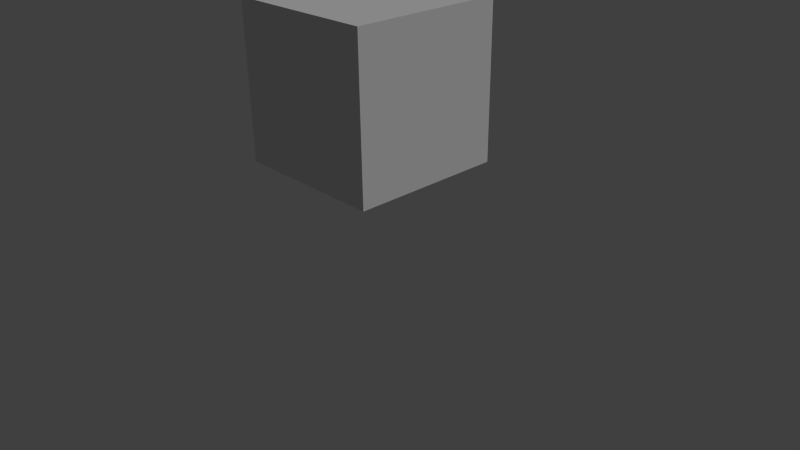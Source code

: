 # Source: bricks-cube.blend  (saved by Blender 2.76.0; exported with 4.5.12 LTS)
import bpy
from mathutils import Matrix  # noqa: F401  (used for matrix-valued properties, if any)

bpy.ops.wm.read_factory_settings(use_empty=True)
scene = bpy.context.scene
scene.name = 'Scene'

# ---- collections
col_collection_1 = bpy.data.collections.new('Collection 1'); scene.collection.children.link(col_collection_1)

# ---- materials (node trees are filled in below, after node groups)
mat_brickwork = bpy.data.materials.new('Brickwork')
mat_brickwork.alpha_threshold = 0.0
mat_brickwork.use_transparent_shadow = False
mat_brickwork.roughness = 0.5
mat_brickwork.specular_intensity = 0.0
mat_brickwork.line_color = (0.0, 0.0, 0.0, 1.0)

# ---- material node trees

# ---- world
world_world = bpy.data.worlds.new('World'); scene.world = world_world
world_world.color = (0.05088, 0.05088, 0.05088)
world_world.use_sun_shadow = False
world_world.sun_shadow_jitter_overblur = 0.0
world_world.cycles.sampling_method = 'MANUAL'
world_world.cycles.sample_map_resolution = 256

# ---- cameras
cam_camera = bpy.data.cameras.new('Camera')
cam_camera.clip_end = 100.0
cam_camera.lens = 35.0
cam_camera.sensor_width = 32.0
cam_camera.sensor_height = 18.0
cam_camera.ortho_scale = 7.314
cam_camera.dof.focus_distance = 0.0
cam_camera.dof.aperture_fstop = 128.0

# ---- lights
light_lamp = bpy.data.lights.new('Lamp', 'SUN')
light_lamp.transmission_factor = 0.0
light_lamp.cutoff_distance = 30.0
light_lamp.angle = 0.1993
light_lamp.energy = 1.0
light_lamp.shadow_buffer_clip_start = 1.001
light_lamp.shadow_soft_size = 0.1
light_lamp.shadow_cascade_max_distance = 1000.0
light_lamp.cycles.use_multiple_importance_sampling = False

# ---- meshes
me_cube = bpy.data.meshes.new('Cube')
me_cube.from_pydata([(1.0, 1.0, -1.0), (1.0, -1.0, -1.0), (-1.0, -1.0, -1.0), (-1.0, 1.0, -1.0), (1.0, 1.0, 1.0), (1.0, -1.0, 1.0), (-1.0, -1.0, 1.0), (-1.0, 1.0, 1.0)], [], [(0, 1, 2, 3), (4, 7, 6, 5), (0, 4, 5, 1), (1, 5, 6, 2), (2, 6, 7, 3), (4, 0, 3, 7)])
me_cube.materials.append(mat_brickwork)
me_cube.use_remesh_preserve_volume = False
me_cube.use_remesh_preserve_attributes = False
me_cube.use_mirror_vertex_groups = False
me_cube.update()

# ---- objects
ob_cube = bpy.data.objects.new('Cube', me_cube)
ob_lamp = bpy.data.objects.new('Lamp', light_lamp)
ob_camera = bpy.data.objects.new('Camera', cam_camera)

# ---- transforms, parenting, visibility, modifiers, constraints
ob_cube.location = (0.0, 0.0, 2.282)
ob_cube.lock_rotations_4d = False
ob_cube.empty_display_type = 'ARROWS'
ob_cube.lineart.crease_threshold = 0.0
ob_lamp.location = (6.292, 1.005, 7.181)
ob_lamp.rotation_euler = (0.6503, 0.05522, 1.866)
ob_lamp.lock_rotations_4d = False
ob_lamp.empty_display_type = 'ARROWS'
ob_lamp.color = (0.0, 0.0, 0.0, 0.0)
ob_lamp.lineart.crease_threshold = 0.0
ob_camera.location = (7.481, -6.508, 5.344)
ob_camera.rotation_euler = (1.109, 0.01082, 0.8149)
ob_camera.lock_rotations_4d = False
ob_camera.empty_display_type = 'ARROWS'
ob_camera.color = (0.0, 0.0, 0.0, 0.0)
ob_camera.display_type = 'WIRE'
ob_camera.lineart.crease_threshold = 0.0

# ---- collection membership
col_collection_1.objects.link(ob_cube)
col_collection_1.objects.link(ob_lamp)
col_collection_1.objects.link(ob_camera)

# ---- scene / render settings (as saved in the file)
scene.camera = ob_camera
scene.frame_start = 1; scene.frame_end = 250; scene.frame_set(1)
scene.render.engine = 'BLENDER_EEVEE_NEXT'
scene.render.resolution_percentage = 50
scene.render.dither_intensity = 0.0
scene.cycles.use_denoising = False
scene.cycles.samples = 10
scene.cycles.sampling_pattern = 'TABULATED_SOBOL'
scene.cycles.light_sampling_threshold = 0.0
scene.cycles.use_adaptive_sampling = False
scene.cycles.use_light_tree = False
scene.cycles.blur_glossy = 0.0
scene.cycles.pixel_filter_type = 'GAUSSIAN'
scene.cycles.sample_clamp_indirect = 0.0
scene.view_settings.view_transform = 'Standard'
bpy.context.view_layer.update()
